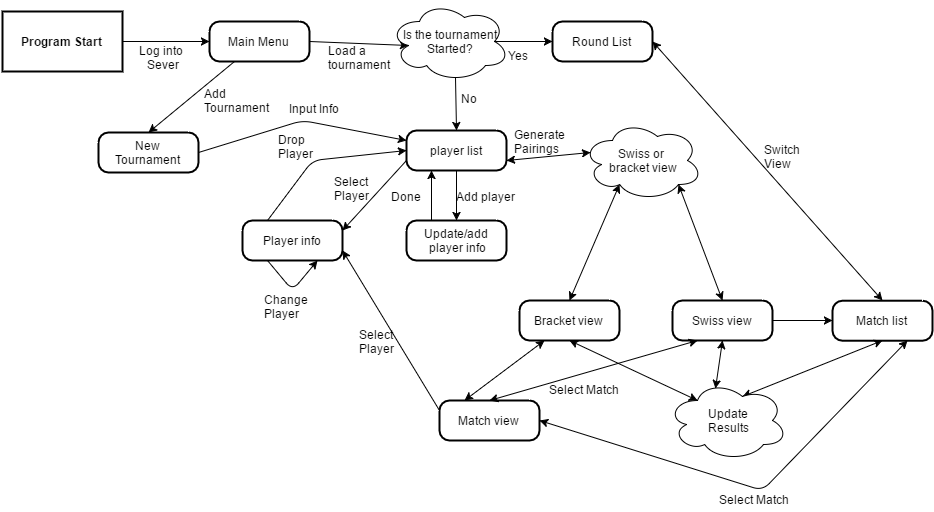

The diagram above was exported from draw.io. Its source (the exported page's mxGraphModel, read from the mxfile embedded in the PNG):
<mxGraphModel dx="2226" dy="735" grid="1" gridSize="10" guides="1" tooltips="1" connect="1" arrows="1" fold="1" page="0" pageScale="1" pageWidth="1169" pageHeight="826" background="#ffffff" math="0" shadow="0">
  <root>
    <mxCell id="0" style=";html=1;" />
    <mxCell id="1" style=";html=1;" parent="0" />
    <mxCell id="5" value="Program Start" style="strokeWidth=2;shape=mxgraph.er.entity;fontColor=#000000;buttonStyle=rect;fillColor=#ffffff;buttonText=;fontStyle=1;html=1;" vertex="1" parent="1">
      <mxGeometry x="-780" y="31" width="120" height="60" as="geometry" />
    </mxCell>
    <mxCell id="7ddecde5b7896e24-18" value="Match list" style="strokeWidth=2;shape=mxgraph.er.entity;fontColor=#000000;buttonStyle=round;fillColor=#ffffff;buttonText=;html=1;" vertex="1" parent="1">
      <mxGeometry x="50" y="320.21739130434776" width="100" height="40" as="geometry" />
    </mxCell>
    <mxCell id="7ddecde5b7896e24-19" value="Match view" style="strokeWidth=2;shape=mxgraph.er.entity;fontColor=#000000;buttonStyle=round;fillColor=#ffffff;buttonText=;html=1;" vertex="1" parent="1">
      <mxGeometry x="-343" y="420" width="100" height="40" as="geometry" />
    </mxCell>
    <mxCell id="7ddecde5b7896e24-20" value="Round List" style="strokeWidth=2;shape=mxgraph.er.entity;fontColor=#000000;buttonStyle=round;fillColor=#ffffff;buttonText=;html=1;" vertex="1" parent="1">
      <mxGeometry x="-230" y="41" width="100" height="40" as="geometry" />
    </mxCell>
    <mxCell id="7ddecde5b7896e24-21" value="Update/add&lt;div&gt;&amp;nbsp;player info&lt;/div&gt;" style="strokeWidth=2;shape=mxgraph.er.entity;fontColor=#000000;buttonStyle=round;fillColor=#ffffff;buttonText=;html=1;" vertex="1" parent="1">
      <mxGeometry x="-376" y="240" width="100" height="40" as="geometry" />
    </mxCell>
    <mxCell id="7ddecde5b7896e24-22" value="Player info" style="strokeWidth=2;shape=mxgraph.er.entity;fontColor=#000000;buttonStyle=round;fillColor=#ffffff;buttonText=;html=1;" vertex="1" parent="1">
      <mxGeometry x="-540" y="240" width="100" height="40" as="geometry" />
    </mxCell>
    <mxCell id="7ddecde5b7896e24-23" value="Bracket view" style="strokeWidth=2;shape=mxgraph.er.entity;fontColor=#000000;buttonStyle=round;fillColor=#ffffff;buttonText=;html=1;" vertex="1" parent="1">
      <mxGeometry x="-263" y="320" width="100" height="40" as="geometry" />
    </mxCell>
    <mxCell id="7ddecde5b7896e24-24" value="player list" style="strokeWidth=2;shape=mxgraph.er.entity;fontColor=#000000;buttonStyle=round;fillColor=#ffffff;buttonText=;html=1;" vertex="1" parent="1">
      <mxGeometry x="-376" y="150" width="100" height="40" as="geometry" />
    </mxCell>
    <mxCell id="5d43ce4236a2dc78-18" value="Main Menu" style="strokeWidth=2;shape=mxgraph.er.entity;fontColor=#000000;buttonStyle=round;fillColor=#ffffff;buttonText=;html=1;" vertex="1" parent="1">
      <mxGeometry x="-573" y="41" width="100" height="40" as="geometry" />
    </mxCell>
    <mxCell id="5d43ce4236a2dc78-19" value="" style="endArrow=classic;html=1;exitX=1;exitY=0.5;entryX=0;entryY=0.5;" edge="1" parent="1" source="5" target="5d43ce4236a2dc78-18">
      <mxGeometry width="50" height="50" relative="1" as="geometry">
        <mxPoint x="-820" y="60" as="sourcePoint" />
        <mxPoint x="-770" y="10" as="targetPoint" />
      </mxGeometry>
    </mxCell>
    <mxCell id="5d43ce4236a2dc78-20" value="Log into&amp;nbsp;&lt;div&gt;Sever&lt;/div&gt;" style="text;html=1;resizable=0;points=[];align=center;verticalAlign=middle;labelBackgroundColor=#ffffff;" vertex="1" connectable="0" parent="5d43ce4236a2dc78-19">
      <mxGeometry x="0.3563" y="-3" relative="1" as="geometry">
        <mxPoint x="-19" y="12" as="offset" />
      </mxGeometry>
    </mxCell>
    <mxCell id="5d43ce4236a2dc78-21" value="" style="endArrow=classic;html=1;exitX=1;exitY=0.5;entryX=0.16;entryY=0.55;entryPerimeter=0;" edge="1" parent="1" source="5d43ce4236a2dc78-18" target="5d43ce4236a2dc78-26">
      <mxGeometry width="50" height="50" relative="1" as="geometry">
        <mxPoint x="-820" y="60" as="sourcePoint" />
        <mxPoint x="-340" y="61" as="targetPoint" />
      </mxGeometry>
    </mxCell>
    <mxCell id="5d43ce4236a2dc78-22" value="Load a&lt;div&gt;tournament&lt;/div&gt;" style="text;html=1;resizable=0;points=[];autosize=1;align=left;verticalAlign=top;spacingTop=-4;" vertex="1" parent="1">
      <mxGeometry x="-456" y="61" width="80" height="30" as="geometry" />
    </mxCell>
    <mxCell id="5d43ce4236a2dc78-26" value="Is the tournament&lt;div&gt;Started?&lt;/div&gt;" style="ellipse;shape=cloud;whiteSpace=wrap;html=1;strokeColor=#000000;" vertex="1" parent="1">
      <mxGeometry x="-393" y="21" width="120" height="80" as="geometry" />
    </mxCell>
    <mxCell id="5d43ce4236a2dc78-27" value="" style="endArrow=classic;html=1;exitX=0.875;exitY=0.5;exitPerimeter=0;entryX=0;entryY=0.5;" edge="1" parent="1" source="5d43ce4236a2dc78-26" target="7ddecde5b7896e24-20">
      <mxGeometry width="50" height="50" relative="1" as="geometry">
        <mxPoint x="-820" y="60" as="sourcePoint" />
        <mxPoint x="-770" y="10" as="targetPoint" />
      </mxGeometry>
    </mxCell>
    <mxCell id="5d43ce4236a2dc78-28" value="" style="endArrow=classic;html=1;exitX=0.55;exitY=0.95;exitPerimeter=0;entryX=0.5;entryY=0;" edge="1" parent="1" source="5d43ce4236a2dc78-26" target="7ddecde5b7896e24-24">
      <mxGeometry x="-278" y="71" width="50" height="50" as="geometry">
        <mxPoint x="-278" y="71" as="sourcePoint" />
        <mxPoint x="-220" y="71" as="targetPoint" />
      </mxGeometry>
    </mxCell>
    <mxCell id="5d43ce4236a2dc78-29" value="No" style="text;html=1;resizable=0;points=[];autosize=1;align=left;verticalAlign=top;spacingTop=-4;" vertex="1" parent="1">
      <mxGeometry x="-323" y="109" width="30" height="20" as="geometry" />
    </mxCell>
    <mxCell id="5d43ce4236a2dc78-30" value="Yes" style="text;html=1;resizable=0;points=[];autosize=1;align=left;verticalAlign=top;spacingTop=-4;" vertex="1" parent="1">
      <mxGeometry x="-276" y="66" width="40" height="20" as="geometry" />
    </mxCell>
    <mxCell id="5d43ce4236a2dc78-32" value="" style="endArrow=classic;html=1;exitX=0.5;exitY=1;entryX=0.5;entryY=0;" edge="1" parent="1" source="7ddecde5b7896e24-24" target="7ddecde5b7896e24-21">
      <mxGeometry x="-268" y="81" width="50" height="50" as="geometry">
        <mxPoint x="-317" y="107" as="sourcePoint" />
        <mxPoint x="-316" y="160" as="targetPoint" />
      </mxGeometry>
    </mxCell>
    <mxCell id="5d43ce4236a2dc78-33" value="Add player" style="text;html=1;resizable=0;points=[];autosize=1;align=left;verticalAlign=top;spacingTop=-4;" vertex="1" parent="1">
      <mxGeometry x="-328" y="207" width="70" height="20" as="geometry" />
    </mxCell>
    <mxCell id="5d43ce4236a2dc78-34" value="" style="endArrow=classic;html=1;entryX=0.25;entryY=1;exitX=0.25;exitY=0;" edge="1" parent="1" source="7ddecde5b7896e24-21" target="7ddecde5b7896e24-24">
      <mxGeometry width="50" height="50" relative="1" as="geometry">
        <mxPoint x="-450" y="250" as="sourcePoint" />
        <mxPoint x="-400" y="200" as="targetPoint" />
      </mxGeometry>
    </mxCell>
    <mxCell id="5d43ce4236a2dc78-35" value="Done" style="text;html=1;resizable=0;points=[];autosize=1;align=left;verticalAlign=top;spacingTop=-4;" vertex="1" parent="1">
      <mxGeometry x="-393" y="207" width="50" height="20" as="geometry" />
    </mxCell>
    <mxCell id="5d43ce4236a2dc78-36" value="" style="endArrow=classic;html=1;exitX=0;exitY=0.75;entryX=1;entryY=0.25;" edge="1" parent="1" source="7ddecde5b7896e24-24" target="7ddecde5b7896e24-22">
      <mxGeometry x="-258" y="91" width="50" height="50" as="geometry">
        <mxPoint x="-307" y="117" as="sourcePoint" />
        <mxPoint x="-306" y="170" as="targetPoint" />
      </mxGeometry>
    </mxCell>
    <mxCell id="5d43ce4236a2dc78-37" value="Select&lt;div&gt;Player&lt;/div&gt;" style="text;html=1;resizable=0;points=[];autosize=1;align=left;verticalAlign=top;spacingTop=-4;" vertex="1" parent="1">
      <mxGeometry x="-450" y="192" width="50" height="30" as="geometry" />
    </mxCell>
    <mxCell id="5d43ce4236a2dc78-38" value="" style="endArrow=classic;html=1;entryX=0.75;entryY=1;exitX=0.25;exitY=1;" edge="1" parent="1" source="7ddecde5b7896e24-22" target="7ddecde5b7896e24-22">
      <mxGeometry width="50" height="50" relative="1" as="geometry">
        <mxPoint x="-570" y="360" as="sourcePoint" />
        <mxPoint x="-520" y="310" as="targetPoint" />
        <Array as="points">
          <mxPoint x="-490" y="310" />
        </Array>
      </mxGeometry>
    </mxCell>
    <mxCell id="5d43ce4236a2dc78-39" value="Change&lt;div&gt;Player&lt;/div&gt;" style="text;html=1;resizable=0;points=[];autosize=1;align=left;verticalAlign=top;spacingTop=-4;" vertex="1" parent="1">
      <mxGeometry x="-520" y="310" width="60" height="30" as="geometry" />
    </mxCell>
    <mxCell id="5d43ce4236a2dc78-40" value="" style="endArrow=classic;html=1;exitX=0.25;exitY=0;entryX=0;entryY=0.5;" edge="1" parent="1" source="7ddecde5b7896e24-22" target="7ddecde5b7896e24-24">
      <mxGeometry x="-248" y="101" width="50" height="50" as="geometry">
        <mxPoint x="-297" y="127" as="sourcePoint" />
        <mxPoint x="-400" y="180" as="targetPoint" />
        <Array as="points">
          <mxPoint x="-470" y="180" />
        </Array>
      </mxGeometry>
    </mxCell>
    <mxCell id="5d43ce4236a2dc78-41" value="Drop&lt;div&gt;Player&lt;/div&gt;" style="text;html=1;resizable=0;points=[];autosize=1;align=left;verticalAlign=top;spacingTop=-4;" vertex="1" parent="1">
      <mxGeometry x="-506" y="150" width="50" height="30" as="geometry" />
    </mxCell>
    <mxCell id="5d43ce4236a2dc78-42" value="Add&lt;div&gt;Tournament&lt;/div&gt;" style="text;html=1;resizable=0;points=[];autosize=1;align=left;verticalAlign=top;spacingTop=-4;" vertex="1" parent="1">
      <mxGeometry x="-580" y="104" width="80" height="30" as="geometry" />
    </mxCell>
    <mxCell id="5d43ce4236a2dc78-43" value="New&lt;div&gt;Tournament&lt;/div&gt;" style="strokeWidth=2;shape=mxgraph.er.entity;fontColor=#000000;buttonStyle=round;fillColor=#ffffff;buttonText=;html=1;" vertex="1" parent="1">
      <mxGeometry x="-684" y="152" width="100" height="40" as="geometry" />
    </mxCell>
    <mxCell id="5d43ce4236a2dc78-44" value="" style="endArrow=classic;html=1;exitX=0.25;exitY=1;entryX=0.5;entryY=0;" edge="1" parent="1" source="5d43ce4236a2dc78-18" target="5d43ce4236a2dc78-43">
      <mxGeometry width="50" height="50" relative="1" as="geometry">
        <mxPoint x="-720" y="290" as="sourcePoint" />
        <mxPoint x="-670" y="240" as="targetPoint" />
      </mxGeometry>
    </mxCell>
    <mxCell id="5d43ce4236a2dc78-45" value="" style="endArrow=classic;html=1;exitX=1;exitY=0.5;entryX=0;entryY=0.25;" edge="1" parent="1" source="5d43ce4236a2dc78-43" target="7ddecde5b7896e24-24">
      <mxGeometry width="50" height="50" relative="1" as="geometry">
        <mxPoint x="-820" y="60" as="sourcePoint" />
        <mxPoint x="-410" y="130" as="targetPoint" />
        <Array as="points">
          <mxPoint x="-480" y="140" />
        </Array>
      </mxGeometry>
    </mxCell>
    <mxCell id="5d43ce4236a2dc78-46" value="Input Info" style="text;html=1;resizable=0;points=[];autosize=1;align=left;verticalAlign=top;spacingTop=-4;" vertex="1" parent="1">
      <mxGeometry x="-495" y="119" width="70" height="20" as="geometry" />
    </mxCell>
    <mxCell id="5d43ce4236a2dc78-48" value="" style="endArrow=classic;startArrow=classic;html=1;entryX=1;entryY=0.75;exitX=0.07;exitY=0.4;exitPerimeter=0;" edge="1" parent="1" source="5d43ce4236a2dc78-50" target="7ddecde5b7896e24-24">
      <mxGeometry width="50" height="50" relative="1" as="geometry">
        <mxPoint x="-220" y="250" as="sourcePoint" />
        <mxPoint x="-560" y="450" as="targetPoint" />
      </mxGeometry>
    </mxCell>
    <mxCell id="5d43ce4236a2dc78-49" value="Swiss view" style="strokeWidth=2;shape=mxgraph.er.entity;fontColor=#000000;buttonStyle=round;fillColor=#ffffff;buttonText=;html=1;" vertex="1" parent="1">
      <mxGeometry x="-110" y="320" width="100" height="40" as="geometry" />
    </mxCell>
    <mxCell id="5d43ce4236a2dc78-50" value="Swiss or&amp;nbsp;&lt;div&gt;bracket view&lt;/div&gt;" style="ellipse;shape=cloud;whiteSpace=wrap;html=1;strokeColor=#000000;" vertex="1" parent="1">
      <mxGeometry x="-200" y="140" width="120" height="80" as="geometry" />
    </mxCell>
    <mxCell id="5d43ce4236a2dc78-52" value="" style="endArrow=classic;startArrow=classic;html=1;entryX=0.5;entryY=0;exitX=0.31;exitY=0.8;exitPerimeter=0;" edge="1" parent="1" source="5d43ce4236a2dc78-50" target="7ddecde5b7896e24-23">
      <mxGeometry x="-266" y="182" width="50" height="50" as="geometry">
        <mxPoint x="-182" y="182" as="sourcePoint" />
        <mxPoint x="-266" y="190" as="targetPoint" />
      </mxGeometry>
    </mxCell>
    <mxCell id="5d43ce4236a2dc78-53" value="" style="endArrow=classic;startArrow=classic;html=1;entryX=0.5;entryY=0;exitX=0.8;exitY=0.8;exitPerimeter=0;" edge="1" parent="1" source="5d43ce4236a2dc78-50" target="5d43ce4236a2dc78-49">
      <mxGeometry x="-256" y="192" width="50" height="50" as="geometry">
        <mxPoint x="-153" y="214" as="sourcePoint" />
        <mxPoint x="-203" y="330" as="targetPoint" />
      </mxGeometry>
    </mxCell>
    <mxCell id="5d43ce4236a2dc78-54" value="" style="endArrow=classic;startArrow=classic;html=1;exitX=0.5;exitY=0;entryX=1;entryY=0.5;" edge="1" parent="1" source="7ddecde5b7896e24-18" target="7ddecde5b7896e24-20">
      <mxGeometry width="50" height="50" relative="1" as="geometry">
        <mxPoint x="-820" y="60" as="sourcePoint" />
        <mxPoint x="-770" y="10" as="targetPoint" />
      </mxGeometry>
    </mxCell>
    <mxCell id="5d43ce4236a2dc78-55" value="Switch&lt;div&gt;View&lt;/div&gt;" style="text;html=1;resizable=0;points=[];autosize=1;align=left;verticalAlign=top;spacingTop=-4;" vertex="1" parent="1">
      <mxGeometry x="-20" y="160" width="50" height="30" as="geometry" />
    </mxCell>
    <mxCell id="5d43ce4236a2dc78-56" value="" style="endArrow=classic;html=1;exitX=1;exitY=0.5;entryX=0;entryY=0.5;" edge="1" parent="1" source="5d43ce4236a2dc78-49" target="7ddecde5b7896e24-18">
      <mxGeometry width="50" height="50" relative="1" as="geometry">
        <mxPoint y="420" as="sourcePoint" />
        <mxPoint x="50" y="370" as="targetPoint" />
      </mxGeometry>
    </mxCell>
    <mxCell id="5d43ce4236a2dc78-57" value="Generate&lt;div&gt;Pairings&lt;/div&gt;" style="text;html=1;resizable=0;points=[];autosize=1;align=left;verticalAlign=top;spacingTop=-4;" vertex="1" parent="1">
      <mxGeometry x="-270" y="145" width="70" height="30" as="geometry" />
    </mxCell>
    <mxCell id="5d43ce4236a2dc78-58" value="" style="endArrow=classic;startArrow=classic;html=1;exitX=0.25;exitY=0.25;entryX=0.5;entryY=1;exitPerimeter=0;" edge="1" parent="1" source="5d43ce4236a2dc78-62" target="7ddecde5b7896e24-23">
      <mxGeometry width="50" height="50" relative="1" as="geometry">
        <mxPoint x="-85" y="430" as="sourcePoint" />
        <mxPoint x="-210" y="390" as="targetPoint" />
      </mxGeometry>
    </mxCell>
    <mxCell id="5d43ce4236a2dc78-60" value="" style="endArrow=classic;startArrow=classic;html=1;exitX=0.4;exitY=0.1;entryX=0.5;entryY=1;exitPerimeter=0;" edge="1" parent="1" source="5d43ce4236a2dc78-62" target="5d43ce4236a2dc78-49">
      <mxGeometry x="70" y="480" width="50" height="50" as="geometry">
        <mxPoint x="-60" y="430" as="sourcePoint" />
        <mxPoint x="70" y="480" as="targetPoint" />
      </mxGeometry>
    </mxCell>
    <mxCell id="5d43ce4236a2dc78-61" value="" style="endArrow=classic;startArrow=classic;html=1;exitX=0.625;exitY=0.2;entryX=0.5;entryY=1;exitPerimeter=0;" edge="1" parent="1" source="5d43ce4236a2dc78-62" target="7ddecde5b7896e24-18">
      <mxGeometry x="80" y="490" width="50" height="50" as="geometry">
        <mxPoint x="-35" y="430" as="sourcePoint" />
        <mxPoint x="-50" y="370" as="targetPoint" />
      </mxGeometry>
    </mxCell>
    <mxCell id="5d43ce4236a2dc78-62" value="Update&lt;div&gt;Results&lt;/div&gt;" style="ellipse;shape=cloud;whiteSpace=wrap;html=1;strokeColor=#000000;" vertex="1" parent="1">
      <mxGeometry x="-115" y="400" width="120" height="80" as="geometry" />
    </mxCell>
    <mxCell id="5d43ce4236a2dc78-63" value="" style="endArrow=classic;startArrow=classic;html=1;entryX=0.25;entryY=1;exitX=0.25;exitY=0;" edge="1" parent="1" source="7ddecde5b7896e24-19" target="7ddecde5b7896e24-23">
      <mxGeometry width="50" height="50" relative="1" as="geometry">
        <mxPoint x="-420" y="420" as="sourcePoint" />
        <mxPoint x="-370" y="370" as="targetPoint" />
      </mxGeometry>
    </mxCell>
    <mxCell id="5d43ce4236a2dc78-64" value="" style="endArrow=classic;startArrow=classic;html=1;entryX=0.25;entryY=1;exitX=0.5;exitY=0;" edge="1" parent="1" source="7ddecde5b7896e24-19" target="5d43ce4236a2dc78-49">
      <mxGeometry x="-308" y="370" width="50" height="50" as="geometry">
        <mxPoint x="-308" y="430" as="sourcePoint" />
        <mxPoint x="-228" y="370" as="targetPoint" />
      </mxGeometry>
    </mxCell>
    <mxCell id="5d43ce4236a2dc78-65" value="" style="endArrow=classic;startArrow=classic;html=1;entryX=0.75;entryY=1;exitX=1;exitY=0.5;" edge="1" parent="1" source="7ddecde5b7896e24-19" target="7ddecde5b7896e24-18">
      <mxGeometry x="-298" y="380" width="50" height="50" as="geometry">
        <mxPoint x="-298" y="440" as="sourcePoint" />
        <mxPoint x="-218" y="380" as="targetPoint" />
        <Array as="points">
          <mxPoint x="-20" y="510" />
        </Array>
      </mxGeometry>
    </mxCell>
    <mxCell id="5d43ce4236a2dc78-66" value="Select Match" style="text;html=1;resizable=0;points=[];autosize=1;align=left;verticalAlign=top;spacingTop=-4;" vertex="1" parent="1">
      <mxGeometry x="-65" y="510" width="90" height="20" as="geometry" />
    </mxCell>
    <mxCell id="5d43ce4236a2dc78-68" value="Select Match" style="text;html=1;resizable=0;points=[];autosize=1;align=left;verticalAlign=top;spacingTop=-4;" vertex="1" parent="1">
      <mxGeometry x="-235" y="400" width="90" height="20" as="geometry" />
    </mxCell>
    <mxCell id="5d43ce4236a2dc78-71" value="" style="endArrow=classic;html=1;entryX=1;entryY=0.75;exitX=0;exitY=0.25;" edge="1" parent="1" source="7ddecde5b7896e24-19" target="7ddecde5b7896e24-22">
      <mxGeometry width="50" height="50" relative="1" as="geometry">
        <mxPoint x="-470" y="420" as="sourcePoint" />
        <mxPoint x="-420" y="370" as="targetPoint" />
      </mxGeometry>
    </mxCell>
    <mxCell id="5d43ce4236a2dc78-72" value="Select&lt;div&gt;Player&lt;/div&gt;" style="text;html=1;resizable=0;points=[];autosize=1;align=left;verticalAlign=top;spacingTop=-4;" vertex="1" parent="1">
      <mxGeometry x="-425" y="345" width="50" height="30" as="geometry" />
    </mxCell>
  </root>
</mxGraphModel>